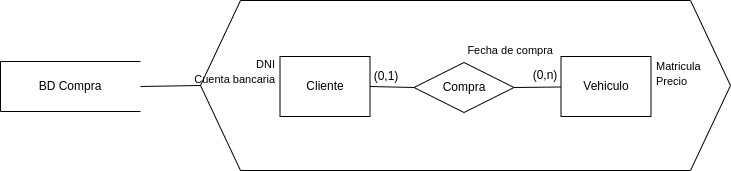

The diagram above was exported from draw.io. Its source (the exported page's mxGraphModel, read from the mxfile embedded in the PNG):
<mxGraphModel dx="1146" dy="620" grid="1" gridSize="10" guides="1" tooltips="1" connect="1" arrows="1" fold="1" page="1" pageScale="1" pageWidth="827" pageHeight="1169" math="0" shadow="0">
  <root>
    <mxCell id="0" />
    <mxCell id="1" parent="0" />
    <mxCell id="b-G2V7vZG9WGMjna0c2i-1" value="" style="verticalLabelPosition=bottom;verticalAlign=top;html=1;shape=hexagon;perimeter=hexagonPerimeter2;arcSize=6;size=0.07547169811320754;" vertex="1" parent="1">
      <mxGeometry x="249" y="90" width="530" height="170" as="geometry" />
    </mxCell>
    <mxCell id="b-G2V7vZG9WGMjna0c2i-2" value="Cliente" style="rounded=0;whiteSpace=wrap;html=1;" vertex="1" parent="1">
      <mxGeometry x="328.5" y="146" width="90" height="60" as="geometry" />
    </mxCell>
    <mxCell id="b-G2V7vZG9WGMjna0c2i-3" value="" style="endArrow=none;html=1;rounded=0;entryX=0;entryY=0.5;entryDx=0;entryDy=0;exitX=1;exitY=0.5;exitDx=0;exitDy=0;" edge="1" parent="1" source="b-G2V7vZG9WGMjna0c2i-10" target="b-G2V7vZG9WGMjna0c2i-1">
      <mxGeometry width="50" height="50" relative="1" as="geometry">
        <mxPoint x="199" y="176" as="sourcePoint" />
        <mxPoint x="369" y="296" as="targetPoint" />
      </mxGeometry>
    </mxCell>
    <mxCell id="b-G2V7vZG9WGMjna0c2i-4" value="Vehiculo" style="rounded=0;whiteSpace=wrap;html=1;" vertex="1" parent="1">
      <mxGeometry x="609.5" y="146" width="90" height="60" as="geometry" />
    </mxCell>
    <mxCell id="b-G2V7vZG9WGMjna0c2i-5" value="Compra" style="rhombus;whiteSpace=wrap;html=1;" vertex="1" parent="1">
      <mxGeometry x="462.5" y="152" width="100" height="50" as="geometry" />
    </mxCell>
    <mxCell id="b-G2V7vZG9WGMjna0c2i-6" value="" style="endArrow=none;html=1;rounded=0;entryX=0;entryY=0.5;entryDx=0;entryDy=0;exitX=1;exitY=0.5;exitDx=0;exitDy=0;" edge="1" parent="1" source="b-G2V7vZG9WGMjna0c2i-2" target="b-G2V7vZG9WGMjna0c2i-5">
      <mxGeometry width="50" height="50" relative="1" as="geometry">
        <mxPoint x="337.5" y="171" as="sourcePoint" />
        <mxPoint x="387.5" y="121" as="targetPoint" />
      </mxGeometry>
    </mxCell>
    <mxCell id="b-G2V7vZG9WGMjna0c2i-7" value="" style="endArrow=none;html=1;rounded=0;exitX=1;exitY=0.5;exitDx=0;exitDy=0;" edge="1" parent="1" source="b-G2V7vZG9WGMjna0c2i-5" target="b-G2V7vZG9WGMjna0c2i-4">
      <mxGeometry width="50" height="50" relative="1" as="geometry">
        <mxPoint x="568.5" y="176" as="sourcePoint" />
        <mxPoint x="622.5" y="177" as="targetPoint" />
      </mxGeometry>
    </mxCell>
    <mxCell id="b-G2V7vZG9WGMjna0c2i-8" value="(0,1)" style="text;html=1;strokeColor=none;fillColor=none;align=center;verticalAlign=middle;whiteSpace=wrap;rounded=0;" vertex="1" parent="1">
      <mxGeometry x="405" y="151" width="60" height="30" as="geometry" />
    </mxCell>
    <mxCell id="b-G2V7vZG9WGMjna0c2i-9" value="(0,n)" style="text;html=1;strokeColor=none;fillColor=none;align=center;verticalAlign=middle;whiteSpace=wrap;rounded=0;" vertex="1" parent="1">
      <mxGeometry x="564" y="150" width="60" height="30" as="geometry" />
    </mxCell>
    <mxCell id="b-G2V7vZG9WGMjna0c2i-10" value="BD Compra" style="shape=partialRectangle;whiteSpace=wrap;html=1;bottom=1;right=0;left=1;top=1;fillColor=none;routingCenterX=-0.5;rotation=0;" vertex="1" parent="1">
      <mxGeometry x="49" y="151" width="140" height="50" as="geometry" />
    </mxCell>
    <mxCell id="b-G2V7vZG9WGMjna0c2i-11" value="&lt;span style=&quot;font-size: 11px;&quot;&gt;DNI&lt;br&gt;Cuenta bancaria&lt;br&gt;&lt;/span&gt;" style="text;html=1;align=right;verticalAlign=middle;resizable=0;points=[];autosize=1;strokeColor=none;fillColor=none;" vertex="1" parent="1">
      <mxGeometry x="224.5" y="141" width="100" height="40" as="geometry" />
    </mxCell>
    <mxCell id="b-G2V7vZG9WGMjna0c2i-12" value="&lt;span style=&quot;font-size: 11px;&quot;&gt;Matricula&lt;br&gt;Precio&lt;br&gt;&lt;/span&gt;" style="text;html=1;align=left;verticalAlign=middle;resizable=0;points=[];autosize=1;strokeColor=none;fillColor=none;" vertex="1" parent="1">
      <mxGeometry x="702.5" y="143" width="70" height="40" as="geometry" />
    </mxCell>
    <mxCell id="b-G2V7vZG9WGMjna0c2i-13" value="&lt;div style=&quot;text-align: left;&quot;&gt;&lt;span style=&quot;font-size: 11px; background-color: initial;&quot;&gt;Fecha de compra&lt;/span&gt;&lt;/div&gt;" style="text;html=1;align=right;verticalAlign=middle;resizable=0;points=[];autosize=1;strokeColor=none;fillColor=none;" vertex="1" parent="1">
      <mxGeometry x="493" y="125" width="110" height="30" as="geometry" />
    </mxCell>
  </root>
</mxGraphModel>